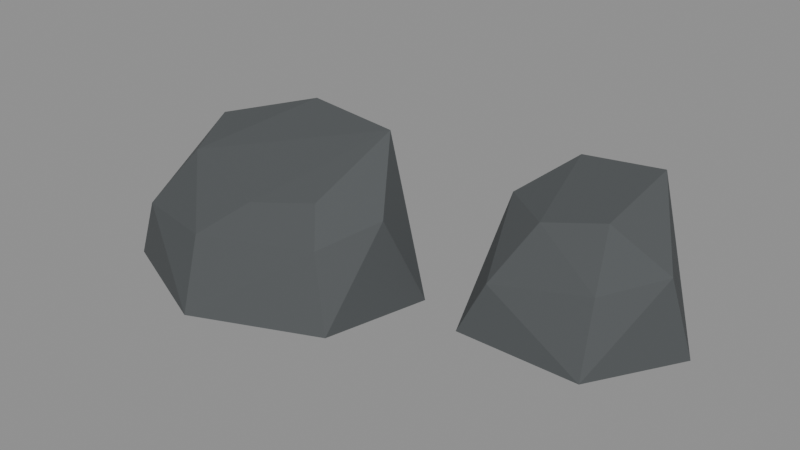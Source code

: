 # Source: shoulder_authoring.blend  (saved by Blender 4.5.87; exported with 4.5.12 LTS)
import bpy
from mathutils import Matrix  # noqa: F401  (used for matrix-valued properties, if any)

bpy.ops.wm.read_factory_settings(use_empty=True)
scene = bpy.context.scene
scene.name = '31b editable short convex shoulders'

# ---- materials (node trees are filled in below, after node groups)
mat_coast_short_olive_grass = bpy.data.materials.new('Coast short olive grass')
mat_coast_short_olive_grass.diffuse_color = (0.05, 0.086, 0.018, 1.0)
mat_coast_grass_soil_edge = bpy.data.materials.new('Coast grass soil edge')
mat_coast_grass_soil_edge.diffuse_color = (0.061, 0.066, 0.032, 1.0)
mat_coast_exposed_fracture = bpy.data.materials.new('Coast exposed fracture')
mat_coast_exposed_fracture.diffuse_color = (0.07, 0.077, 0.08, 1.0)
mat_coast_blue_grey_bedrock = bpy.data.materials.new('Coast blue grey bedrock')
mat_coast_blue_grey_bedrock.diffuse_color = (0.043, 0.056, 0.066, 1.0)
mat_coast_tidal_dark_stone = bpy.data.materials.new('Coast tidal dark stone')
mat_coast_tidal_dark_stone.diffuse_color = (0.028, 0.039, 0.046, 1.0)

# ---- material node trees
mat_coast_short_olive_grass.use_nodes = True; mat_coast_short_olive_grass.node_tree.nodes.clear()
_N = mat_coast_short_olive_grass.node_tree.nodes; _L = mat_coast_short_olive_grass.node_tree.links
n0 = _N.new('ShaderNodeBsdfPrincipled'); n0.name = 'Principled BSDF'; n0.location = (-200, 100)
n0.inputs[0].default_value = (0.05, 0.086, 0.018, 1.0)
n0.inputs[2].default_value = 0.8
n1 = _N.new('ShaderNodeOutputMaterial'); n1.name = 'Material Output'; n1.location = (200, 100)
_L.new(n0.outputs[0], n1.inputs[0])
n1.is_active_output = True
mat_coast_grass_soil_edge.use_nodes = True; mat_coast_grass_soil_edge.node_tree.nodes.clear()
_N = mat_coast_grass_soil_edge.node_tree.nodes; _L = mat_coast_grass_soil_edge.node_tree.links
n0 = _N.new('ShaderNodeBsdfPrincipled'); n0.name = 'Principled BSDF'; n0.location = (-200, 100)
n0.inputs[0].default_value = (0.061, 0.066, 0.032, 1.0)
n0.inputs[2].default_value = 0.8
n1 = _N.new('ShaderNodeOutputMaterial'); n1.name = 'Material Output'; n1.location = (200, 100)
_L.new(n0.outputs[0], n1.inputs[0])
n1.is_active_output = True
mat_coast_exposed_fracture.use_nodes = True; mat_coast_exposed_fracture.node_tree.nodes.clear()
_N = mat_coast_exposed_fracture.node_tree.nodes; _L = mat_coast_exposed_fracture.node_tree.links
n0 = _N.new('ShaderNodeBsdfPrincipled'); n0.name = 'Principled BSDF'; n0.location = (-200, 100)
n0.inputs[0].default_value = (0.07, 0.077, 0.08, 1.0)
n0.inputs[2].default_value = 0.8
n1 = _N.new('ShaderNodeOutputMaterial'); n1.name = 'Material Output'; n1.location = (200, 100)
_L.new(n0.outputs[0], n1.inputs[0])
n1.is_active_output = True
mat_coast_blue_grey_bedrock.use_nodes = True; mat_coast_blue_grey_bedrock.node_tree.nodes.clear()
_N = mat_coast_blue_grey_bedrock.node_tree.nodes; _L = mat_coast_blue_grey_bedrock.node_tree.links
n0 = _N.new('ShaderNodeBsdfPrincipled'); n0.name = 'Principled BSDF'; n0.location = (-200, 100)
n0.inputs[0].default_value = (0.043, 0.056, 0.066, 1.0)
n0.inputs[2].default_value = 0.8
n1 = _N.new('ShaderNodeOutputMaterial'); n1.name = 'Material Output'; n1.location = (200, 100)
_L.new(n0.outputs[0], n1.inputs[0])
n1.is_active_output = True
mat_coast_tidal_dark_stone.use_nodes = True; mat_coast_tidal_dark_stone.node_tree.nodes.clear()
_N = mat_coast_tidal_dark_stone.node_tree.nodes; _L = mat_coast_tidal_dark_stone.node_tree.links
n0 = _N.new('ShaderNodeBsdfPrincipled'); n0.name = 'Principled BSDF'; n0.location = (-200, 100)
n0.inputs[0].default_value = (0.028, 0.039, 0.046, 1.0)
n0.inputs[2].default_value = 0.62
n1 = _N.new('ShaderNodeOutputMaterial'); n1.name = 'Material Output'; n1.location = (200, 100)
_L.new(n0.outputs[0], n1.inputs[0])
n1.is_active_output = True

# ---- meshes
me_south_oblique_convex_shoulder_authored_beveled_hull_001 = bpy.data.meshes.new('South oblique convex shoulder authored beveled hull.001')
me_south_oblique_convex_shoulder_authored_beveled_hull_001.from_pydata([(-19.0, -23.0, 0.5), (-12.0, -26.0, 0.5), (-5.0, -23.0, 0.5), (-3.5, -17.0, 0.5), (-11.0, -14.9, 0.5), (-18.5, -17.0, 0.5), (-18.0, -22.8, 3.8), (-13.0, -24.0, 4.0), (-6.5, -22.0, 4.4), (-4.8, -18.8, 5.4), (-16.2, -20.8, 6.8), (-11.0, -22.0, 5.7), (-7.6, -20.7, 6.2), (-6.5, -16.2, 9.0), (-12.0, -15.8, 9.3), (-17.0, -18.0, 7.9)], [], [(13, 3, 4), (3, 2, 1), (3, 1, 0), (3, 0, 5), (3, 5, 4), (5, 14, 4), (14, 13, 4), (9, 3, 13), (14, 10, 13), (10, 11, 13), (11, 12, 13), (12, 8, 13), (8, 9, 13), (9, 2, 3), (0, 15, 5), (15, 14, 5), (15, 10, 14), (8, 2, 9), (7, 11, 10), (15, 6, 10), (6, 7, 10), (7, 12, 11), (7, 8, 12), (7, 1, 8), (1, 2, 8), (1, 6, 0), (6, 15, 0), (6, 1, 7)])
me_south_oblique_convex_shoulder_authored_beveled_hull_001.polygons.foreach_set('material_index', [2, 2, 2, 2, 2, 2, 2, 2, 2, 2, 2, 2, 2, 2, 2, 2, 2, 2, 2, 2, 2, 2, 2, 2, 2, 2, 2, 2])
me_south_oblique_convex_shoulder_authored_beveled_hull_001.materials.append(mat_coast_short_olive_grass)
me_south_oblique_convex_shoulder_authored_beveled_hull_001.materials.append(mat_coast_grass_soil_edge)
me_south_oblique_convex_shoulder_authored_beveled_hull_001.materials.append(mat_coast_exposed_fracture)
me_south_oblique_convex_shoulder_authored_beveled_hull_001.materials.append(mat_coast_blue_grey_bedrock)
me_south_oblique_convex_shoulder_authored_beveled_hull_001.materials.append(mat_coast_tidal_dark_stone)
me_south_oblique_convex_shoulder_authored_beveled_hull_001.materials.append(mat_coast_blue_grey_bedrock)
me_south_oblique_convex_shoulder_authored_beveled_hull_001.materials.append(mat_coast_exposed_fracture)
me_south_oblique_convex_shoulder_authored_beveled_hull_001.materials.append(mat_coast_tidal_dark_stone)
me_south_oblique_convex_shoulder_authored_beveled_hull_001.update()
me_southeast_offset_slanted_knuckle_authored_beveled_hull_001 = bpy.data.meshes.new('Southeast offset slanted knuckle authored beveled hull.001')
me_southeast_offset_slanted_knuckle_authored_beveled_hull_001.from_pydata([(0.0, -19.0, 1.0), (7.0, -19.0, 1.0), (10.0, -14.0, 1.0), (6.5, -9.7, 1.0), (1.0, -10.5, 1.0), (-1.0, -14.0, 1.0), (1.2, -18.3, 3.8), (6.5, -17.3, 4.6), (8.8, -14.4, 5.2), (6.0, -10.4, 8.4), (1.5, -10.8, 8.1), (-0.5, -13.8, 6.5), (2.4, -15.8, 6.5), (5.5, -14.7, 7.0)], [], [(9, 2, 3), (2, 1, 0), (2, 0, 5), (2, 5, 4), (2, 4, 3), (4, 10, 3), (10, 9, 3), (10, 13, 9), (13, 8, 9), (8, 2, 9), (8, 1, 2), (5, 11, 4), (11, 10, 4), (12, 13, 10), (11, 12, 10), (7, 8, 13), (12, 7, 13), (7, 1, 8), (7, 6, 1), (6, 0, 1), (0, 11, 5), (0, 6, 11), (6, 12, 11), (6, 7, 12)])
me_southeast_offset_slanted_knuckle_authored_beveled_hull_001.polygons.foreach_set('material_index', [2, 2, 2, 2, 2, 2, 2, 2, 2, 2, 2, 2, 2, 2, 2, 2, 2, 2, 2, 2, 2, 2, 2, 2])
me_southeast_offset_slanted_knuckle_authored_beveled_hull_001.materials.append(mat_coast_short_olive_grass)
me_southeast_offset_slanted_knuckle_authored_beveled_hull_001.materials.append(mat_coast_grass_soil_edge)
me_southeast_offset_slanted_knuckle_authored_beveled_hull_001.materials.append(mat_coast_exposed_fracture)
me_southeast_offset_slanted_knuckle_authored_beveled_hull_001.materials.append(mat_coast_blue_grey_bedrock)
me_southeast_offset_slanted_knuckle_authored_beveled_hull_001.materials.append(mat_coast_tidal_dark_stone)
me_southeast_offset_slanted_knuckle_authored_beveled_hull_001.materials.append(mat_coast_blue_grey_bedrock)
me_southeast_offset_slanted_knuckle_authored_beveled_hull_001.materials.append(mat_coast_exposed_fracture)
me_southeast_offset_slanted_knuckle_authored_beveled_hull_001.materials.append(mat_coast_tidal_dark_stone)
me_southeast_offset_slanted_knuckle_authored_beveled_hull_001.update()

# ---- objects
ob_south_oblique_convex_shoulder_001 = bpy.data.objects.new('South oblique convex shoulder.001', me_south_oblique_convex_shoulder_authored_beveled_hull_001)
ob_southeast_offset_slanted_knuckle_001 = bpy.data.objects.new('Southeast offset slanted knuckle.001', me_southeast_offset_slanted_knuckle_authored_beveled_hull_001)

# ---- transforms, parenting, visibility, modifiers, constraints
ob_south_oblique_convex_shoulder_001.location = (0.0, 0.0, 0.0)
ob_southeast_offset_slanted_knuckle_001.location = (0.0, 0.0, 0.0)

# ---- collection membership
scene.collection.objects.link(ob_south_oblique_convex_shoulder_001)
scene.collection.objects.link(ob_southeast_offset_slanted_knuckle_001)

# ---- scene / render settings (as saved in the file)
scene.frame_start = 1; scene.frame_end = 250; scene.frame_set(1)
scene.render.engine = 'BLENDER_EEVEE_NEXT'
bpy.context.view_layer.update()

# ---- added for rendering (the .blend has no active camera and no usable light): camera, sun + grey world if the file has none
cam_auto = bpy.data.cameras.new('AutoCamera')
cam_auto.lens = 50.0
cam_auto.sensor_width = 36.0
cam_auto.clip_end = 1000.0
ob_auto_camera = bpy.data.objects.new('AutoCamera', cam_auto)
scene.collection.objects.link(ob_auto_camera)
ob_auto_camera.location = (27.3381, -56.0557, 30.3705)
ob_auto_camera.rotation_euler = (1.09748, -7.21219e-08, 0.694738)
scene.camera = ob_auto_camera
light_auto_sun = bpy.data.lights.new('AutoSun', 'SUN')
light_auto_sun.energy = 3.0
light_auto_sun.angle = 0.0523599
ob_auto_sun = bpy.data.objects.new('AutoSun', light_auto_sun)
scene.collection.objects.link(ob_auto_sun)
ob_auto_sun.rotation_euler = (0.872665, 0.174533, 0.523599)
if scene.world is None:
    world_auto = bpy.data.worlds.new('AutoWorld')
    world_auto.color = (0.3, 0.3, 0.3)
    scene.world = world_auto
bpy.context.view_layer.update()
